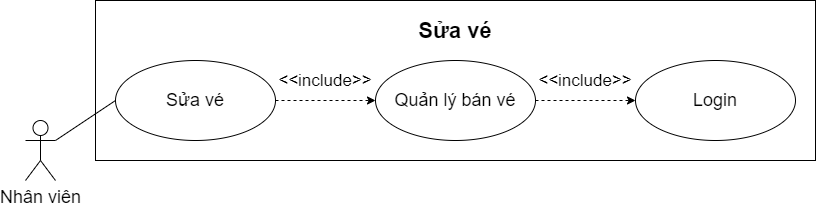

The diagram above was exported from draw.io. Its source (the exported page's mxGraphModel, read from the mxfile embedded in the PNG):
<mxGraphModel dx="1038" dy="548" grid="1" gridSize="10" guides="1" tooltips="1" connect="1" arrows="1" fold="1" page="1" pageScale="1" pageWidth="827" pageHeight="1169" math="0" shadow="0">
  <root>
    <mxCell id="0" />
    <mxCell id="1" parent="0" />
    <mxCell id="dJVdH7xX6Sx9FoLoTpvC-41" value="" style="rounded=0;whiteSpace=wrap;html=1;" vertex="1" parent="1">
      <mxGeometry x="100" y="60" width="720" height="160" as="geometry" />
    </mxCell>
    <mxCell id="dJVdH7xX6Sx9FoLoTpvC-1" value="" style="ellipse;whiteSpace=wrap;html=1;" vertex="1" parent="1">
      <mxGeometry x="120" y="120" width="160" height="80" as="geometry" />
    </mxCell>
    <mxCell id="dJVdH7xX6Sx9FoLoTpvC-2" value="&lt;font style=&quot;font-size: 18px&quot;&gt;Nhân viên&lt;/font&gt;" style="shape=umlActor;verticalLabelPosition=bottom;verticalAlign=top;html=1;outlineConnect=0;" vertex="1" parent="1">
      <mxGeometry x="30" y="180" width="30" height="60" as="geometry" />
    </mxCell>
    <mxCell id="dJVdH7xX6Sx9FoLoTpvC-3" value="" style="ellipse;whiteSpace=wrap;html=1;" vertex="1" parent="1">
      <mxGeometry x="380" y="120" width="160" height="80" as="geometry" />
    </mxCell>
    <mxCell id="dJVdH7xX6Sx9FoLoTpvC-9" value="&lt;b&gt;&lt;font style=&quot;font-size: 22px&quot;&gt;Sửa vé&lt;/font&gt;&lt;/b&gt;" style="text;html=1;strokeColor=none;fillColor=none;align=center;verticalAlign=middle;whiteSpace=wrap;rounded=0;" vertex="1" parent="1">
      <mxGeometry x="382" y="80" width="156" height="20" as="geometry" />
    </mxCell>
    <mxCell id="dJVdH7xX6Sx9FoLoTpvC-10" value="" style="ellipse;whiteSpace=wrap;html=1;" vertex="1" parent="1">
      <mxGeometry x="640" y="120" width="160" height="80" as="geometry" />
    </mxCell>
    <mxCell id="dJVdH7xX6Sx9FoLoTpvC-11" value="&lt;font style=&quot;font-size: 18px&quot;&gt;Sửa vé&lt;/font&gt;" style="text;html=1;strokeColor=none;fillColor=none;align=center;verticalAlign=middle;whiteSpace=wrap;rounded=0;" vertex="1" parent="1">
      <mxGeometry x="145" y="150" width="110" height="20" as="geometry" />
    </mxCell>
    <mxCell id="dJVdH7xX6Sx9FoLoTpvC-12" value="&lt;span style=&quot;font-size: 18px&quot;&gt;Quản lý bán vé&lt;/span&gt;" style="text;html=1;strokeColor=none;fillColor=none;align=center;verticalAlign=middle;whiteSpace=wrap;rounded=0;" vertex="1" parent="1">
      <mxGeometry x="390" y="150" width="140" height="20" as="geometry" />
    </mxCell>
    <mxCell id="dJVdH7xX6Sx9FoLoTpvC-13" value="&lt;font style=&quot;font-size: 18px&quot;&gt;Login&lt;/font&gt;" style="text;html=1;strokeColor=none;fillColor=none;align=center;verticalAlign=middle;whiteSpace=wrap;rounded=0;" vertex="1" parent="1">
      <mxGeometry x="665" y="150" width="110" height="20" as="geometry" />
    </mxCell>
    <mxCell id="dJVdH7xX6Sx9FoLoTpvC-26" value="" style="endArrow=classic;html=1;dashed=1;entryX=0;entryY=0.5;entryDx=0;entryDy=0;exitX=1;exitY=0.5;exitDx=0;exitDy=0;" edge="1" parent="1" source="dJVdH7xX6Sx9FoLoTpvC-3" target="dJVdH7xX6Sx9FoLoTpvC-10">
      <mxGeometry width="50" height="50" relative="1" as="geometry">
        <mxPoint x="190" y="130" as="sourcePoint" />
        <mxPoint x="323.4314575050762" y="-21.715728752538098" as="targetPoint" />
      </mxGeometry>
    </mxCell>
    <mxCell id="dJVdH7xX6Sx9FoLoTpvC-30" value="" style="endArrow=classic;html=1;dashed=1;entryX=0;entryY=0.5;entryDx=0;entryDy=0;exitX=1;exitY=0.5;exitDx=0;exitDy=0;" edge="1" parent="1" source="dJVdH7xX6Sx9FoLoTpvC-1" target="dJVdH7xX6Sx9FoLoTpvC-3">
      <mxGeometry width="50" height="50" relative="1" as="geometry">
        <mxPoint x="260" y="200" as="sourcePoint" />
        <mxPoint x="393.4314575050762" y="48.2842712474619" as="targetPoint" />
      </mxGeometry>
    </mxCell>
    <mxCell id="dJVdH7xX6Sx9FoLoTpvC-32" value="&amp;lt;&amp;lt;include&amp;gt;&amp;gt;" style="text;html=1;strokeColor=none;fillColor=none;align=center;verticalAlign=middle;whiteSpace=wrap;rounded=0;" vertex="1" parent="1">
      <mxGeometry x="310" y="130" width="40" height="20" as="geometry" />
    </mxCell>
    <mxCell id="dJVdH7xX6Sx9FoLoTpvC-42" value="" style="endArrow=none;html=1;exitX=1;exitY=0.3333333333333333;exitDx=0;exitDy=0;exitPerimeter=0;entryX=0;entryY=0.5;entryDx=0;entryDy=0;" edge="1" parent="1" source="dJVdH7xX6Sx9FoLoTpvC-2" target="dJVdH7xX6Sx9FoLoTpvC-1">
      <mxGeometry width="50" height="50" relative="1" as="geometry">
        <mxPoint x="390" y="350" as="sourcePoint" />
        <mxPoint x="150" y="390" as="targetPoint" />
      </mxGeometry>
    </mxCell>
    <mxCell id="dJVdH7xX6Sx9FoLoTpvC-43" value="&amp;lt;&amp;lt;include&amp;gt;&amp;gt;" style="text;html=1;strokeColor=none;fillColor=none;align=center;verticalAlign=middle;whiteSpace=wrap;rounded=0;" vertex="1" parent="1">
      <mxGeometry x="570" y="130" width="40" height="20" as="geometry" />
    </mxCell>
  </root>
</mxGraphModel>